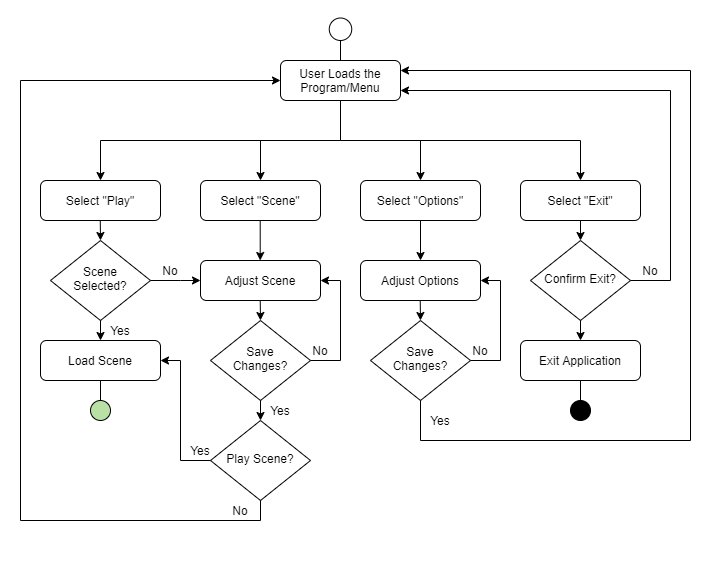

The diagram above was exported from draw.io. Its source (the exported page's mxGraphModel, read from the mxfile embedded in the PNG):
<mxGraphModel dx="1363" dy="752" grid="1" gridSize="10" guides="1" tooltips="1" connect="1" arrows="1" fold="1" page="1" pageScale="1" pageWidth="827" pageHeight="1169" math="0" shadow="0">
  <root>
    <mxCell id="WIyWlLk6GJQsqaUBKTNV-0" />
    <mxCell id="WIyWlLk6GJQsqaUBKTNV-1" parent="WIyWlLk6GJQsqaUBKTNV-0" />
    <mxCell id="vy7sdQnMt4Tppw-zqfzO-65" value="" style="rounded=0;whiteSpace=wrap;html=1;fillColor=#FFFFFF;strokeColor=none;" vertex="1" parent="WIyWlLk6GJQsqaUBKTNV-1">
      <mxGeometry x="20" y="20" width="720" height="560" as="geometry" />
    </mxCell>
    <mxCell id="vy7sdQnMt4Tppw-zqfzO-0" value="User Loads the Program/Menu" style="rounded=1;whiteSpace=wrap;html=1;fontSize=12;glass=0;strokeWidth=1;shadow=0;" vertex="1" parent="WIyWlLk6GJQsqaUBKTNV-1">
      <mxGeometry x="300" y="80" width="120" height="40" as="geometry" />
    </mxCell>
    <mxCell id="vy7sdQnMt4Tppw-zqfzO-2" value="" style="endArrow=none;html=1;entryX=0.5;entryY=1;entryDx=0;entryDy=0;" edge="1" parent="WIyWlLk6GJQsqaUBKTNV-1" target="vy7sdQnMt4Tppw-zqfzO-0">
      <mxGeometry width="50" height="50" relative="1" as="geometry">
        <mxPoint x="360" y="160" as="sourcePoint" />
        <mxPoint x="400" y="140" as="targetPoint" />
      </mxGeometry>
    </mxCell>
    <mxCell id="vy7sdQnMt4Tppw-zqfzO-3" value="" style="endArrow=none;html=1;" edge="1" parent="WIyWlLk6GJQsqaUBKTNV-1">
      <mxGeometry width="50" height="50" relative="1" as="geometry">
        <mxPoint x="360" y="160" as="sourcePoint" />
        <mxPoint x="600" y="160" as="targetPoint" />
      </mxGeometry>
    </mxCell>
    <mxCell id="vy7sdQnMt4Tppw-zqfzO-4" value="" style="endArrow=none;html=1;" edge="1" parent="WIyWlLk6GJQsqaUBKTNV-1">
      <mxGeometry width="50" height="50" relative="1" as="geometry">
        <mxPoint x="120" y="160" as="sourcePoint" />
        <mxPoint x="360" y="160" as="targetPoint" />
      </mxGeometry>
    </mxCell>
    <mxCell id="vy7sdQnMt4Tppw-zqfzO-6" value="" style="endArrow=classic;html=1;" edge="1" parent="WIyWlLk6GJQsqaUBKTNV-1">
      <mxGeometry width="50" height="50" relative="1" as="geometry">
        <mxPoint x="120" y="160" as="sourcePoint" />
        <mxPoint x="120" y="200" as="targetPoint" />
      </mxGeometry>
    </mxCell>
    <mxCell id="vy7sdQnMt4Tppw-zqfzO-7" value="" style="endArrow=classic;html=1;" edge="1" parent="WIyWlLk6GJQsqaUBKTNV-1">
      <mxGeometry width="50" height="50" relative="1" as="geometry">
        <mxPoint x="280" y="160" as="sourcePoint" />
        <mxPoint x="280" y="200" as="targetPoint" />
      </mxGeometry>
    </mxCell>
    <mxCell id="vy7sdQnMt4Tppw-zqfzO-8" value="" style="endArrow=classic;html=1;" edge="1" parent="WIyWlLk6GJQsqaUBKTNV-1">
      <mxGeometry width="50" height="50" relative="1" as="geometry">
        <mxPoint x="440" y="160" as="sourcePoint" />
        <mxPoint x="440" y="200" as="targetPoint" />
      </mxGeometry>
    </mxCell>
    <mxCell id="vy7sdQnMt4Tppw-zqfzO-9" value="" style="endArrow=classic;html=1;" edge="1" parent="WIyWlLk6GJQsqaUBKTNV-1">
      <mxGeometry width="50" height="50" relative="1" as="geometry">
        <mxPoint x="600" y="160" as="sourcePoint" />
        <mxPoint x="600" y="200" as="targetPoint" />
      </mxGeometry>
    </mxCell>
    <mxCell id="vy7sdQnMt4Tppw-zqfzO-11" value="Select &quot;Play&quot;" style="rounded=1;whiteSpace=wrap;html=1;fontSize=12;glass=0;strokeWidth=1;shadow=0;" vertex="1" parent="WIyWlLk6GJQsqaUBKTNV-1">
      <mxGeometry x="60" y="200" width="120" height="40" as="geometry" />
    </mxCell>
    <mxCell id="vy7sdQnMt4Tppw-zqfzO-12" value="Select &quot;Exit&quot;" style="rounded=1;whiteSpace=wrap;html=1;fontSize=12;glass=0;strokeWidth=1;shadow=0;" vertex="1" parent="WIyWlLk6GJQsqaUBKTNV-1">
      <mxGeometry x="540" y="200" width="120" height="40" as="geometry" />
    </mxCell>
    <mxCell id="vy7sdQnMt4Tppw-zqfzO-13" value="Confirm Exit?" style="rhombus;whiteSpace=wrap;html=1;shadow=0;fontFamily=Helvetica;fontSize=12;align=center;strokeWidth=1;spacing=6;spacingTop=-4;" vertex="1" parent="WIyWlLk6GJQsqaUBKTNV-1">
      <mxGeometry x="550" y="260" width="100" height="80" as="geometry" />
    </mxCell>
    <mxCell id="vy7sdQnMt4Tppw-zqfzO-14" value="" style="endArrow=classic;html=1;exitX=0.5;exitY=1;exitDx=0;exitDy=0;entryX=0.5;entryY=0;entryDx=0;entryDy=0;" edge="1" parent="WIyWlLk6GJQsqaUBKTNV-1" source="vy7sdQnMt4Tppw-zqfzO-12" target="vy7sdQnMt4Tppw-zqfzO-13">
      <mxGeometry width="50" height="50" relative="1" as="geometry">
        <mxPoint x="670" y="280" as="sourcePoint" />
        <mxPoint x="720" y="230" as="targetPoint" />
      </mxGeometry>
    </mxCell>
    <mxCell id="vy7sdQnMt4Tppw-zqfzO-15" value="" style="endArrow=classic;html=1;exitX=0.5;exitY=1;exitDx=0;exitDy=0;entryX=0.5;entryY=0;entryDx=0;entryDy=0;" edge="1" parent="WIyWlLk6GJQsqaUBKTNV-1" source="vy7sdQnMt4Tppw-zqfzO-13" target="vy7sdQnMt4Tppw-zqfzO-18">
      <mxGeometry width="50" height="50" relative="1" as="geometry">
        <mxPoint x="720" y="340" as="sourcePoint" />
        <mxPoint x="700" y="320" as="targetPoint" />
      </mxGeometry>
    </mxCell>
    <mxCell id="vy7sdQnMt4Tppw-zqfzO-16" value="Yes" style="text;html=1;strokeColor=none;fillColor=none;align=center;verticalAlign=middle;whiteSpace=wrap;rounded=0;" vertex="1" parent="WIyWlLk6GJQsqaUBKTNV-1">
      <mxGeometry x="590" y="370" width="40" height="20" as="geometry" />
    </mxCell>
    <mxCell id="vy7sdQnMt4Tppw-zqfzO-18" value="Exit Application" style="rounded=1;whiteSpace=wrap;html=1;fontSize=12;glass=0;strokeWidth=1;shadow=0;" vertex="1" parent="WIyWlLk6GJQsqaUBKTNV-1">
      <mxGeometry x="540" y="360" width="120" height="40" as="geometry" />
    </mxCell>
    <mxCell id="vy7sdQnMt4Tppw-zqfzO-19" value="" style="endArrow=classic;html=1;exitX=1;exitY=0.5;exitDx=0;exitDy=0;entryX=1;entryY=0.75;entryDx=0;entryDy=0;rounded=0;" edge="1" parent="WIyWlLk6GJQsqaUBKTNV-1" source="vy7sdQnMt4Tppw-zqfzO-13" target="vy7sdQnMt4Tppw-zqfzO-0">
      <mxGeometry width="50" height="50" relative="1" as="geometry">
        <mxPoint x="700" y="260" as="sourcePoint" />
        <mxPoint x="720" y="30" as="targetPoint" />
        <Array as="points">
          <mxPoint x="690" y="300" />
          <mxPoint x="690" y="110" />
        </Array>
      </mxGeometry>
    </mxCell>
    <mxCell id="vy7sdQnMt4Tppw-zqfzO-20" value="No" style="text;html=1;strokeColor=none;fillColor=none;align=center;verticalAlign=middle;whiteSpace=wrap;rounded=0;" vertex="1" parent="WIyWlLk6GJQsqaUBKTNV-1">
      <mxGeometry x="650" y="280" width="40" height="20" as="geometry" />
    </mxCell>
    <mxCell id="vy7sdQnMt4Tppw-zqfzO-21" value="Scene Selected?" style="rhombus;whiteSpace=wrap;html=1;shadow=0;fontFamily=Helvetica;fontSize=12;align=center;strokeWidth=1;spacing=6;spacingTop=-4;" vertex="1" parent="WIyWlLk6GJQsqaUBKTNV-1">
      <mxGeometry x="70" y="260" width="100" height="80" as="geometry" />
    </mxCell>
    <mxCell id="vy7sdQnMt4Tppw-zqfzO-22" value="" style="endArrow=classic;html=1;exitX=0.5;exitY=1;exitDx=0;exitDy=0;" edge="1" parent="WIyWlLk6GJQsqaUBKTNV-1">
      <mxGeometry width="50" height="50" relative="1" as="geometry">
        <mxPoint x="119.75999999999999" y="240" as="sourcePoint" />
        <mxPoint x="120" y="260" as="targetPoint" />
      </mxGeometry>
    </mxCell>
    <mxCell id="vy7sdQnMt4Tppw-zqfzO-23" value="Select &quot;Scene&quot;" style="rounded=1;whiteSpace=wrap;html=1;fontSize=12;glass=0;strokeWidth=1;shadow=0;" vertex="1" parent="WIyWlLk6GJQsqaUBKTNV-1">
      <mxGeometry x="220" y="200" width="120" height="40" as="geometry" />
    </mxCell>
    <mxCell id="vy7sdQnMt4Tppw-zqfzO-24" value="" style="endArrow=classic;html=1;exitX=1;exitY=0.5;exitDx=0;exitDy=0;entryX=0;entryY=0.5;entryDx=0;entryDy=0;rounded=0;" edge="1" parent="WIyWlLk6GJQsqaUBKTNV-1" source="vy7sdQnMt4Tppw-zqfzO-21" target="vy7sdQnMt4Tppw-zqfzO-48">
      <mxGeometry width="50" height="50" relative="1" as="geometry">
        <mxPoint x="190" y="330" as="sourcePoint" />
        <mxPoint x="200" y="200" as="targetPoint" />
        <Array as="points">
          <mxPoint x="200" y="300" />
        </Array>
      </mxGeometry>
    </mxCell>
    <mxCell id="vy7sdQnMt4Tppw-zqfzO-25" value="No" style="text;html=1;strokeColor=none;fillColor=none;align=center;verticalAlign=middle;whiteSpace=wrap;rounded=0;" vertex="1" parent="WIyWlLk6GJQsqaUBKTNV-1">
      <mxGeometry x="170" y="280" width="40" height="20" as="geometry" />
    </mxCell>
    <mxCell id="vy7sdQnMt4Tppw-zqfzO-26" value="" style="endArrow=classic;html=1;exitX=0.5;exitY=1;exitDx=0;exitDy=0;entryX=0;entryY=1;entryDx=0;entryDy=0;entryPerimeter=0;" edge="1" parent="WIyWlLk6GJQsqaUBKTNV-1" source="vy7sdQnMt4Tppw-zqfzO-21" target="vy7sdQnMt4Tppw-zqfzO-27">
      <mxGeometry width="50" height="50" relative="1" as="geometry">
        <mxPoint x="200" y="390" as="sourcePoint" />
        <mxPoint x="120" y="400" as="targetPoint" />
      </mxGeometry>
    </mxCell>
    <mxCell id="vy7sdQnMt4Tppw-zqfzO-27" value="Yes" style="text;html=1;strokeColor=none;fillColor=none;align=center;verticalAlign=middle;whiteSpace=wrap;rounded=0;" vertex="1" parent="WIyWlLk6GJQsqaUBKTNV-1">
      <mxGeometry x="120" y="340" width="40" height="20" as="geometry" />
    </mxCell>
    <mxCell id="vy7sdQnMt4Tppw-zqfzO-28" value="Load Scene" style="rounded=1;whiteSpace=wrap;html=1;fontSize=12;glass=0;strokeWidth=1;shadow=0;" vertex="1" parent="WIyWlLk6GJQsqaUBKTNV-1">
      <mxGeometry x="60" y="360" width="120" height="40" as="geometry" />
    </mxCell>
    <mxCell id="vy7sdQnMt4Tppw-zqfzO-29" value="Select &quot;Options&quot;" style="rounded=1;whiteSpace=wrap;html=1;fontSize=12;glass=0;strokeWidth=1;shadow=0;" vertex="1" parent="WIyWlLk6GJQsqaUBKTNV-1">
      <mxGeometry x="380" y="200" width="120" height="40" as="geometry" />
    </mxCell>
    <mxCell id="vy7sdQnMt4Tppw-zqfzO-30" value="" style="endArrow=classic;html=1;exitX=0.5;exitY=1;exitDx=0;exitDy=0;" edge="1" parent="WIyWlLk6GJQsqaUBKTNV-1" source="vy7sdQnMt4Tppw-zqfzO-29">
      <mxGeometry width="50" height="50" relative="1" as="geometry">
        <mxPoint x="480" y="310" as="sourcePoint" />
        <mxPoint x="440" y="280" as="targetPoint" />
      </mxGeometry>
    </mxCell>
    <mxCell id="vy7sdQnMt4Tppw-zqfzO-32" value="Adjust Options" style="rounded=1;whiteSpace=wrap;html=1;fontSize=12;glass=0;strokeWidth=1;shadow=0;" vertex="1" parent="WIyWlLk6GJQsqaUBKTNV-1">
      <mxGeometry x="380" y="280" width="120" height="40" as="geometry" />
    </mxCell>
    <mxCell id="vy7sdQnMt4Tppw-zqfzO-33" value="Save&lt;br&gt;Changes?" style="rhombus;whiteSpace=wrap;html=1;shadow=0;fontFamily=Helvetica;fontSize=12;align=center;strokeWidth=1;spacing=6;spacingTop=-4;" vertex="1" parent="WIyWlLk6GJQsqaUBKTNV-1">
      <mxGeometry x="390" y="340" width="100" height="80" as="geometry" />
    </mxCell>
    <mxCell id="vy7sdQnMt4Tppw-zqfzO-34" value="" style="endArrow=classic;html=1;exitX=0.5;exitY=1;exitDx=0;exitDy=0;" edge="1" parent="WIyWlLk6GJQsqaUBKTNV-1">
      <mxGeometry width="50" height="50" relative="1" as="geometry">
        <mxPoint x="439.71" y="320" as="sourcePoint" />
        <mxPoint x="440" y="340" as="targetPoint" />
      </mxGeometry>
    </mxCell>
    <mxCell id="vy7sdQnMt4Tppw-zqfzO-35" value="" style="endArrow=classic;html=1;exitX=1;exitY=0.5;exitDx=0;exitDy=0;entryX=1;entryY=0.5;entryDx=0;entryDy=0;rounded=0;" edge="1" parent="WIyWlLk6GJQsqaUBKTNV-1" source="vy7sdQnMt4Tppw-zqfzO-33" target="vy7sdQnMt4Tppw-zqfzO-32">
      <mxGeometry width="50" height="50" relative="1" as="geometry">
        <mxPoint x="500" y="400" as="sourcePoint" />
        <mxPoint x="520" y="260" as="targetPoint" />
        <Array as="points">
          <mxPoint x="520" y="380" />
          <mxPoint x="520" y="300" />
        </Array>
      </mxGeometry>
    </mxCell>
    <mxCell id="vy7sdQnMt4Tppw-zqfzO-36" value="No" style="text;html=1;strokeColor=none;fillColor=none;align=center;verticalAlign=middle;whiteSpace=wrap;rounded=0;" vertex="1" parent="WIyWlLk6GJQsqaUBKTNV-1">
      <mxGeometry x="480" y="360" width="40" height="20" as="geometry" />
    </mxCell>
    <mxCell id="vy7sdQnMt4Tppw-zqfzO-38" value="" style="endArrow=classic;html=1;exitX=0.5;exitY=1;exitDx=0;exitDy=0;rounded=0;entryX=1;entryY=0.25;entryDx=0;entryDy=0;" edge="1" parent="WIyWlLk6GJQsqaUBKTNV-1" source="vy7sdQnMt4Tppw-zqfzO-33" target="vy7sdQnMt4Tppw-zqfzO-0">
      <mxGeometry width="50" height="50" relative="1" as="geometry">
        <mxPoint x="530" y="510" as="sourcePoint" />
        <mxPoint x="760" y="60" as="targetPoint" />
        <Array as="points">
          <mxPoint x="440" y="460" />
          <mxPoint x="710" y="460" />
          <mxPoint x="710" y="90" />
        </Array>
      </mxGeometry>
    </mxCell>
    <mxCell id="vy7sdQnMt4Tppw-zqfzO-39" value="Yes" style="text;html=1;strokeColor=none;fillColor=none;align=center;verticalAlign=middle;whiteSpace=wrap;rounded=0;" vertex="1" parent="WIyWlLk6GJQsqaUBKTNV-1">
      <mxGeometry x="440" y="430" width="40" height="20" as="geometry" />
    </mxCell>
    <mxCell id="vy7sdQnMt4Tppw-zqfzO-42" style="edgeStyle=orthogonalEdgeStyle;rounded=0;orthogonalLoop=1;jettySize=auto;html=1;exitX=0.5;exitY=0;exitDx=0;exitDy=0;entryX=0.5;entryY=0;entryDx=0;entryDy=0;" edge="1" parent="WIyWlLk6GJQsqaUBKTNV-1" source="vy7sdQnMt4Tppw-zqfzO-41" target="vy7sdQnMt4Tppw-zqfzO-41">
      <mxGeometry relative="1" as="geometry">
        <mxPoint x="600.2857142857142" y="479.8571428571429" as="targetPoint" />
      </mxGeometry>
    </mxCell>
    <mxCell id="vy7sdQnMt4Tppw-zqfzO-47" value="" style="endArrow=classic;html=1;exitX=0.5;exitY=1;exitDx=0;exitDy=0;entryX=0.5;entryY=0;entryDx=0;entryDy=0;" edge="1" parent="WIyWlLk6GJQsqaUBKTNV-1">
      <mxGeometry width="50" height="50" relative="1" as="geometry">
        <mxPoint x="279.71" y="240" as="sourcePoint" />
        <mxPoint x="279.71" y="280" as="targetPoint" />
      </mxGeometry>
    </mxCell>
    <mxCell id="vy7sdQnMt4Tppw-zqfzO-48" value="Adjust Scene" style="rounded=1;whiteSpace=wrap;html=1;fontSize=12;glass=0;strokeWidth=1;shadow=0;" vertex="1" parent="WIyWlLk6GJQsqaUBKTNV-1">
      <mxGeometry x="220" y="280" width="120" height="40" as="geometry" />
    </mxCell>
    <mxCell id="vy7sdQnMt4Tppw-zqfzO-41" value="" style="ellipse;whiteSpace=wrap;html=1;aspect=fixed;fillColor=#000000;" vertex="1" parent="WIyWlLk6GJQsqaUBKTNV-1">
      <mxGeometry x="590" y="420" width="20" height="20" as="geometry" />
    </mxCell>
    <mxCell id="vy7sdQnMt4Tppw-zqfzO-51" value="" style="endArrow=none;html=1;exitX=0.5;exitY=1;exitDx=0;exitDy=0;" edge="1" parent="WIyWlLk6GJQsqaUBKTNV-1" source="vy7sdQnMt4Tppw-zqfzO-18" target="vy7sdQnMt4Tppw-zqfzO-41">
      <mxGeometry width="50" height="50" relative="1" as="geometry">
        <mxPoint x="600" y="400" as="sourcePoint" />
        <mxPoint x="600" y="460" as="targetPoint" />
      </mxGeometry>
    </mxCell>
    <mxCell id="vy7sdQnMt4Tppw-zqfzO-52" value="" style="endArrow=none;html=1;entryX=0.5;entryY=1;entryDx=0;entryDy=0;" edge="1" parent="WIyWlLk6GJQsqaUBKTNV-1" target="vy7sdQnMt4Tppw-zqfzO-28">
      <mxGeometry width="50" height="50" relative="1" as="geometry">
        <mxPoint x="120" y="420" as="sourcePoint" />
        <mxPoint x="160" y="410" as="targetPoint" />
      </mxGeometry>
    </mxCell>
    <mxCell id="vy7sdQnMt4Tppw-zqfzO-53" value="" style="ellipse;whiteSpace=wrap;html=1;aspect=fixed;fillColor=#B9E0A5;" vertex="1" parent="WIyWlLk6GJQsqaUBKTNV-1">
      <mxGeometry x="110" y="420" width="20" height="20" as="geometry" />
    </mxCell>
    <mxCell id="vy7sdQnMt4Tppw-zqfzO-54" value="Save&lt;br&gt;Changes?" style="rhombus;whiteSpace=wrap;html=1;shadow=0;fontFamily=Helvetica;fontSize=12;align=center;strokeWidth=1;spacing=6;spacingTop=-4;" vertex="1" parent="WIyWlLk6GJQsqaUBKTNV-1">
      <mxGeometry x="230" y="340" width="100" height="80" as="geometry" />
    </mxCell>
    <mxCell id="vy7sdQnMt4Tppw-zqfzO-55" value="" style="endArrow=classic;html=1;exitX=0.5;exitY=1;exitDx=0;exitDy=0;" edge="1" parent="WIyWlLk6GJQsqaUBKTNV-1">
      <mxGeometry width="50" height="50" relative="1" as="geometry">
        <mxPoint x="279.71000000000026" y="320" as="sourcePoint" />
        <mxPoint x="280" y="340" as="targetPoint" />
      </mxGeometry>
    </mxCell>
    <mxCell id="vy7sdQnMt4Tppw-zqfzO-57" value="" style="endArrow=classic;html=1;exitX=1;exitY=0.5;exitDx=0;exitDy=0;entryX=1;entryY=0.5;entryDx=0;entryDy=0;rounded=0;" edge="1" parent="WIyWlLk6GJQsqaUBKTNV-1">
      <mxGeometry width="50" height="50" relative="1" as="geometry">
        <mxPoint x="330" y="380" as="sourcePoint" />
        <mxPoint x="340" y="300" as="targetPoint" />
        <Array as="points">
          <mxPoint x="360" y="380" />
          <mxPoint x="360" y="300" />
        </Array>
      </mxGeometry>
    </mxCell>
    <mxCell id="vy7sdQnMt4Tppw-zqfzO-58" value="No" style="text;html=1;strokeColor=none;fillColor=none;align=center;verticalAlign=middle;whiteSpace=wrap;rounded=0;" vertex="1" parent="WIyWlLk6GJQsqaUBKTNV-1">
      <mxGeometry x="320" y="360" width="40" height="20" as="geometry" />
    </mxCell>
    <mxCell id="vy7sdQnMt4Tppw-zqfzO-59" value="" style="endArrow=classic;html=1;exitX=0.5;exitY=1;exitDx=0;exitDy=0;" edge="1" parent="WIyWlLk6GJQsqaUBKTNV-1" source="vy7sdQnMt4Tppw-zqfzO-54">
      <mxGeometry width="50" height="50" relative="1" as="geometry">
        <mxPoint x="310" y="460" as="sourcePoint" />
        <mxPoint x="280" y="440" as="targetPoint" />
      </mxGeometry>
    </mxCell>
    <mxCell id="vy7sdQnMt4Tppw-zqfzO-60" value="Play Scene?" style="rhombus;whiteSpace=wrap;html=1;shadow=0;fontFamily=Helvetica;fontSize=12;align=center;strokeWidth=1;spacing=6;spacingTop=-4;" vertex="1" parent="WIyWlLk6GJQsqaUBKTNV-1">
      <mxGeometry x="230" y="440" width="100" height="80" as="geometry" />
    </mxCell>
    <mxCell id="vy7sdQnMt4Tppw-zqfzO-61" value="" style="endArrow=classic;html=1;exitX=0;exitY=0.5;exitDx=0;exitDy=0;entryX=1;entryY=0.5;entryDx=0;entryDy=0;rounded=0;" edge="1" parent="WIyWlLk6GJQsqaUBKTNV-1" source="vy7sdQnMt4Tppw-zqfzO-60" target="vy7sdQnMt4Tppw-zqfzO-28">
      <mxGeometry width="50" height="50" relative="1" as="geometry">
        <mxPoint x="200" y="450" as="sourcePoint" />
        <mxPoint x="250" y="400" as="targetPoint" />
        <Array as="points">
          <mxPoint x="200" y="480" />
          <mxPoint x="200" y="380" />
        </Array>
      </mxGeometry>
    </mxCell>
    <mxCell id="vy7sdQnMt4Tppw-zqfzO-62" value="Yes" style="text;html=1;strokeColor=none;fillColor=none;align=center;verticalAlign=middle;whiteSpace=wrap;rounded=0;" vertex="1" parent="WIyWlLk6GJQsqaUBKTNV-1">
      <mxGeometry x="200" y="460" width="40" height="20" as="geometry" />
    </mxCell>
    <mxCell id="vy7sdQnMt4Tppw-zqfzO-63" value="" style="endArrow=classic;html=1;exitX=0.5;exitY=1;exitDx=0;exitDy=0;entryX=0;entryY=0.5;entryDx=0;entryDy=0;rounded=0;" edge="1" parent="WIyWlLk6GJQsqaUBKTNV-1" source="vy7sdQnMt4Tppw-zqfzO-60" target="vy7sdQnMt4Tppw-zqfzO-0">
      <mxGeometry width="50" height="50" relative="1" as="geometry">
        <mxPoint x="210" y="570" as="sourcePoint" />
        <mxPoint x="40" y="80" as="targetPoint" />
        <Array as="points">
          <mxPoint x="280" y="540" />
          <mxPoint x="40" y="540" />
          <mxPoint x="40" y="100" />
        </Array>
      </mxGeometry>
    </mxCell>
    <mxCell id="vy7sdQnMt4Tppw-zqfzO-64" value="No" style="text;html=1;strokeColor=none;fillColor=none;align=center;verticalAlign=middle;whiteSpace=wrap;rounded=0;" vertex="1" parent="WIyWlLk6GJQsqaUBKTNV-1">
      <mxGeometry x="240" y="520" width="40" height="20" as="geometry" />
    </mxCell>
    <mxCell id="vy7sdQnMt4Tppw-zqfzO-66" value="Yes" style="text;html=1;strokeColor=none;fillColor=none;align=center;verticalAlign=middle;whiteSpace=wrap;rounded=0;" vertex="1" parent="WIyWlLk6GJQsqaUBKTNV-1">
      <mxGeometry x="280" y="420" width="40" height="20" as="geometry" />
    </mxCell>
    <mxCell id="vy7sdQnMt4Tppw-zqfzO-67" value="" style="endArrow=none;html=1;exitX=0.5;exitY=0;exitDx=0;exitDy=0;" edge="1" parent="WIyWlLk6GJQsqaUBKTNV-1" source="vy7sdQnMt4Tppw-zqfzO-0">
      <mxGeometry width="50" height="50" relative="1" as="geometry">
        <mxPoint x="340" y="80" as="sourcePoint" />
        <mxPoint x="360" y="50" as="targetPoint" />
      </mxGeometry>
    </mxCell>
    <mxCell id="vy7sdQnMt4Tppw-zqfzO-68" value="" style="ellipse;whiteSpace=wrap;html=1;aspect=fixed;rotation=-180;fillColor=#FFFFFF;" vertex="1" parent="WIyWlLk6GJQsqaUBKTNV-1">
      <mxGeometry x="348.75" y="37.5" width="22.5" height="22.5" as="geometry" />
    </mxCell>
  </root>
</mxGraphModel>